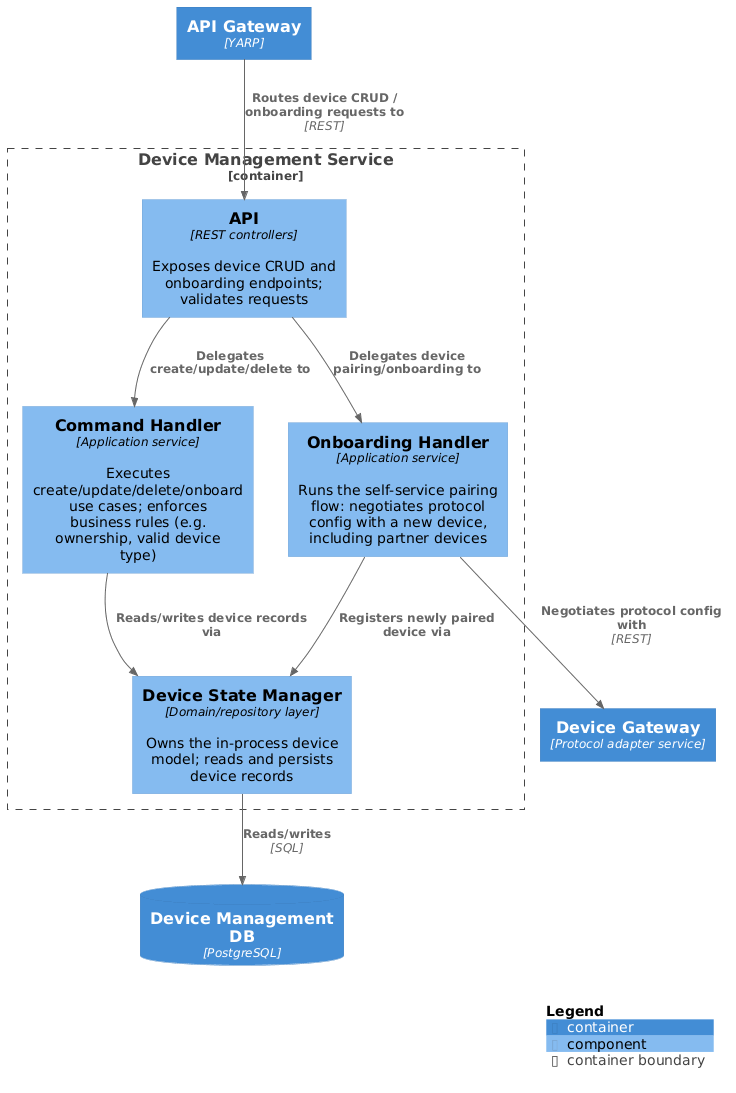

The diagram above was rendered by PlantUML. Its source (embedded in the PNG):
@startuml component-device-management
!include https://raw.githubusercontent.com/plantuml-stdlib/C4-PlantUML/master/C4_Component.puml

LAYOUT_TOP_DOWN()

Container(apiGateway, "API Gateway", "YARP")
ContainerDb(deviceMgmtDb, "Device Management DB", "PostgreSQL")
Container(deviceGateway, "Device Gateway", "Protocol adapter service")

Container_Boundary(deviceMgmt, "Device Management Service") {
  Component(api, "API", "REST controllers", "Exposes device CRUD and onboarding endpoints; validates requests")
  Component(commandHandler, "Command Handler", "Application service", "Executes create/update/delete/onboard use cases; enforces business rules (e.g. ownership, valid device type)")
  Component(onboarding, "Onboarding Handler", "Application service", "Runs the self-service pairing flow: negotiates protocol config with a new device, including partner devices")
  Component(stateManager, "Device State Manager", "Domain/repository layer", "Owns the in-process device model; reads and persists device records")
}

Rel(apiGateway, api, "Routes device CRUD / onboarding requests to", "REST")
Rel(api, commandHandler, "Delegates create/update/delete to")
Rel(api, onboarding, "Delegates device pairing/onboarding to")
Rel(commandHandler, stateManager, "Reads/writes device records via")
Rel(onboarding, stateManager, "Registers newly paired device via")
Rel(onboarding, deviceGateway, "Negotiates protocol config with", "REST")
Rel(stateManager, deviceMgmtDb, "Reads/writes", "SQL")

SHOW_LEGEND()
@enduml